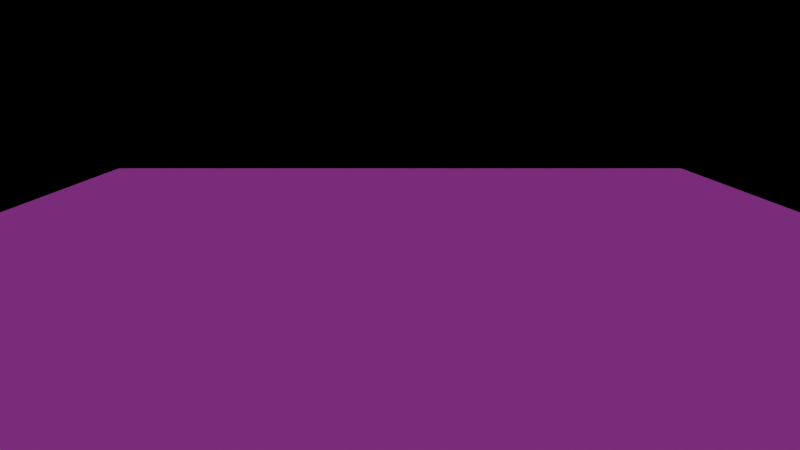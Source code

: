 # Source: AllAssets.blend  (saved by Blender 2.71.0; exported with 4.5.12 LTS)
import bpy
from mathutils import Matrix  # noqa: F401  (used for matrix-valued properties, if any)

bpy.ops.wm.read_factory_settings(use_empty=True)
scene = bpy.context.scene
scene.name = 'Scene'

# ---- collections
col_collection_1 = bpy.data.collections.new('Collection 1'); scene.collection.children.link(col_collection_1)
col_collection_2 = bpy.data.collections.new('Collection 2'); scene.collection.children.link(col_collection_2)
col_collection_3 = bpy.data.collections.new('Collection 3'); scene.collection.children.link(col_collection_3)
col_collection_3.hide_render = True
col_collection_3.hide_viewport = True

# ---- images (referenced by path relative to the original .blend; pixels are not part of the script)
import os
ASSET_DIR = os.environ.get("B2B_ASSET_DIR", "")  # directory of the original .blend (textures are referenced by path, not embedded)
HERE = os.path.dirname(os.path.abspath(__file__))  # packed textures are extracted next to this script under _unpacked/

def load_image(name, relpath, width, height, colorspace="sRGB"):
    """Load a texture the original file referenced (path relative to the .blend, or extracted next to this script)."""
    p = next((c for c in (os.path.join(HERE, relpath), os.path.join(ASSET_DIR, relpath)) if relpath and os.path.exists(c)), "")
    if p:
        img = bpy.data.images.load(p, check_existing=True)
        img.name = name
    else:  # same state as the original file: an image datablock whose file is absent (Cycles renders it pink)
        img = bpy.data.images.new(name, width, height)
        img.source = "FILE"
        img.filepath = "//" + (relpath or name)
    img.colorspace_settings.name = colorspace
    return img
img_hdr_sw_jpg = load_image('HDR_sw.jpg', 'HDR_sw.jpg', 1024, 1024, 'sRGB')

# ---- materials (node trees are filled in below, after node groups)
mat_material = bpy.data.materials.new('Material')
mat_material.alpha_threshold = 0.0
mat_material.diffuse_color = (0.04203, 0.04203, 0.04203, 1.0)
mat_material.roughness = 0.5
mat_material.line_color = (0.0, 0.0, 0.0, 1.0)

# ---- material node trees
mat_material.use_nodes = True; mat_material.node_tree.nodes.clear()
_N = mat_material.node_tree.nodes; _L = mat_material.node_tree.links
n0 = _N.new('ShaderNodeOutputMaterial'); n0.name = 'Material Output'; n0.location = (300, 300)
n1 = _N.new('ShaderNodeBsdfDiffuse'); n1.name = 'Diffuse BSDF'; n1.location = (10, 300)
n1.inputs[0].default_value = (0.04203, 0.04203, 0.04203, 1.0)
_L.new(n1.outputs[0], n0.inputs[0])
n0.is_active_output = True

# ---- world
world_world = bpy.data.worlds.new('World'); scene.world = world_world
world_world.use_nodes = True; world_world.node_tree.nodes.clear()
_N = world_world.node_tree.nodes; _L = world_world.node_tree.links
n0 = _N.new('ShaderNodeOutputWorld'); n0.name = 'World Output'; n0.location = (300, 300)
n1 = _N.new('ShaderNodeTexEnvironment'); n1.name = 'Environment Texture'; n1.location = (-358, 150)
n1.width = 140
n1.image = img_hdr_sw_jpg
n2 = _N.new('ShaderNodeLightPath'); n2.name = 'Light Path'; n2.location = (-145, 596)
n3 = _N.new('ShaderNodeBsdfTransparent'); n3.name = 'Transparent BSDF'; n3.location = (-122, 310)
n4 = _N.new('ShaderNodeBackground'); n4.name = 'Background'; n4.location = (-121, 172)
n4.inputs[1].default_value = 4.0
n5 = _N.new('ShaderNodeMixShader'); n5.name = 'Mix Shader'; n5.location = (115, 290)
_L.new(n4.outputs[0], n5.inputs[1])
_L.new(n1.outputs[0], n4.inputs[0])
_L.new(n2.outputs[0], n5.inputs[0])
_L.new(n3.outputs[0], n5.inputs[2])
_L.new(n5.outputs[0], n0.inputs[0])
n0.is_active_output = True
world_world.color = (5.2, 5.2, 5.2)
world_world.use_sun_shadow = False
world_world.sun_shadow_jitter_overblur = 0.0
world_world.cycles.sampling_method = 'MANUAL'
world_world.cycles.sample_map_resolution = 256
world_world.light_settings.ao_factor = 0.3

# ---- cameras
cam_camera = bpy.data.cameras.new('Camera')
cam_camera.clip_end = 100.0
cam_camera.lens = 35.0
cam_camera.sensor_width = 32.0
cam_camera.sensor_height = 18.0
cam_camera.dof.focus_distance = 0.0

# ---- meshes
me_cube = bpy.data.meshes.new('Cube')
me_cube.from_pydata([], [], [])
me_cube.update()
me_cube_002 = bpy.data.meshes.new('Cube.002')
me_cube_002.from_pydata([], [], [])
me_cube_002.update()
me_cube_001 = bpy.data.meshes.new('Cube.001')
me_cube_001.from_pydata([], [], [])
me_cube_001.update()
me_cube_003 = bpy.data.meshes.new('Cube.003')
me_cube_003.from_pydata([], [], [])
me_cube_003.update()
me_cube_002_1 = bpy.data.meshes.new('Cube.002')
me_cube_002_1.from_pydata([], [], [])
me_cube_002_1.update()
me_cube_001_1 = bpy.data.meshes.new('Cube.001')
me_cube_001_1.from_pydata([], [], [])
me_cube_001_1.update()
me_plane_001 = bpy.data.meshes.new('Plane.001')
me_plane_001.from_pydata([(-13.97, -10.22, 0.0), (13.97, -10.22, 0.0), (-13.97, 22.78, 0.0), (13.97, 22.78, 0.0)], [], [(0, 1, 3, 2)])
me_plane_001.materials.append(mat_material)
me_plane_001.use_remesh_preserve_volume = False
me_plane_001.use_remesh_preserve_attributes = False
me_plane_001.use_mirror_vertex_groups = False
me_plane_001.update()
me_cube_1 = bpy.data.meshes.new('Cube')
me_cube_1.from_pydata([], [], [])
me_cube_1.update()
me_cube_001_2 = bpy.data.meshes.new('Cube.001')
me_cube_001_2.from_pydata([], [], [])
me_cube_001_2.update()
me_cube_003_1 = bpy.data.meshes.new('Cube.003')
me_cube_003_1.from_pydata([], [], [])
me_cube_003_1.update()
arm_t_r = bpy.data.armatures.new('Tür')  # bones are not reproduced

# ---- objects
ob_brett1_proxy = bpy.data.objects.new('Brett1_proxy', me_cube)
ob_brett3_proxy = bpy.data.objects.new('Brett3_proxy', me_cube_002)
ob_brett2_proxy = bpy.data.objects.new('Brett2_proxy', me_cube_001)
ob_kiste3_proxy = bpy.data.objects.new('Kiste3_proxy', me_cube_003)
ob_kiste2_proxy = bpy.data.objects.new('Kiste2_proxy', me_cube_002_1)
ob_kiste1_proxy = bpy.data.objects.new('Kiste1_proxy', me_cube_001_1)
ob_plane = bpy.data.objects.new('Plane', me_plane_001)
ob_gel_nder_anfang_proxy = bpy.data.objects.new('Geländer_Anfang_proxy', me_cube_1)
ob_gel_nder_mitte_proxy = bpy.data.objects.new('Geländer_Mitte_proxy', me_cube_001_2)
ob_gel_nder_kurve_proxy = bpy.data.objects.new('Geländer_Kurve_proxy', me_cube_003_1)
ob_t_r = bpy.data.objects.new('Tür', None)
ob_camera = bpy.data.objects.new('Camera', cam_camera)
ob_a_t_r_proxy = bpy.data.objects.new('a_Tür_proxy', arm_t_r)

# ---- transforms, parenting, visibility, modifiers, constraints
ob_brett1_proxy.location = (-4.594, -5.655, 0.1906)
ob_brett1_proxy.rotation_euler = (0.01248, 0.07846, -1.167)
ob_brett1_proxy.scale = (1.25, 0.2, 0.09753)
ob_brett1_proxy.lineart.crease_threshold = 0.0
ob_brett3_proxy.location = (-3.9, -5.429, 0.1009)
ob_brett3_proxy.rotation_euler = (0.001094, 0.03566, -3.292)
ob_brett3_proxy.scale = (1.25, 0.2, 0.09753)
ob_brett3_proxy.lineart.crease_threshold = 0.0
ob_brett2_proxy.location = (-3.698, -5.11, 0.0)
ob_brett2_proxy.rotation_euler = (0.0, -0.0, -0.561)
ob_brett2_proxy.scale = (1.25, 0.2, 0.09753)
ob_brett2_proxy.lineart.crease_threshold = 0.0
ob_kiste3_proxy.location = (-1.672, 4.253, 0.0)
ob_kiste3_proxy.rotation_euler = (0.0, -0.0, 0.1349)
ob_kiste3_proxy.lineart.crease_threshold = 0.0
ob_kiste2_proxy.location = (-0.6873, 2.704, 0.0)
ob_kiste2_proxy.rotation_euler = (0.0, -0.0, -0.1072)
ob_kiste2_proxy.lineart.crease_threshold = 0.0
ob_kiste1_proxy.location = (-2.522, 2.667, 0.0)
ob_kiste1_proxy.rotation_euler = (0.0, 0.0, -1.843)
ob_kiste1_proxy.lineart.crease_threshold = 0.0
ob_plane.location = (0.0, 0.0, 0.0)
ob_plane.lineart.crease_threshold = 0.0
ob_gel_nder_anfang_proxy.location = (0.728, -4.395, 0.0)
ob_gel_nder_anfang_proxy.rotation_euler = (0.0, -0.0, 0.6048)
ob_gel_nder_anfang_proxy.scale = (-1.0, 1.0, 1.0)
ob_gel_nder_anfang_proxy.lineart.crease_threshold = 0.0
ob_gel_nder_mitte_proxy.location = (-0.09458, -4.964, 0.0)
ob_gel_nder_mitte_proxy.rotation_euler = (0.0, -0.0, 0.6048)
ob_gel_nder_mitte_proxy.lineart.crease_threshold = 0.0
ob_gel_nder_kurve_proxy.location = (-0.09458, -4.964, 0.0)
ob_gel_nder_kurve_proxy.rotation_euler = (0.0, -0.0, 0.6048)
ob_gel_nder_kurve_proxy.lineart.crease_threshold = 0.0
ob_t_r.location = (0.0, 0.0, 0.0)
ob_camera.location = (0.0, -20.51, 5.095)
ob_camera.rotation_euler = (1.389, -0.0, 0.0)
ob_camera.lineart.crease_threshold = 0.0
ob_a_t_r_proxy.location = (0.0, 0.0, 0.0)
ob_a_t_r_proxy.lineart.crease_threshold = 0.0

# ---- collection membership
col_collection_1.objects.link(ob_brett1_proxy)
col_collection_1.objects.link(ob_brett3_proxy)
col_collection_1.objects.link(ob_brett2_proxy)
col_collection_1.objects.link(ob_kiste3_proxy)
col_collection_1.objects.link(ob_kiste2_proxy)
col_collection_1.objects.link(ob_kiste1_proxy)
col_collection_1.objects.link(ob_plane)
col_collection_2.objects.link(ob_gel_nder_anfang_proxy)
col_collection_2.objects.link(ob_gel_nder_mitte_proxy)
col_collection_2.objects.link(ob_gel_nder_kurve_proxy)
col_collection_2.objects.link(ob_brett1_proxy)
col_collection_2.objects.link(ob_brett3_proxy)
col_collection_2.objects.link(ob_brett2_proxy)
col_collection_2.objects.link(ob_kiste3_proxy)
col_collection_2.objects.link(ob_kiste2_proxy)
col_collection_2.objects.link(ob_kiste1_proxy)
col_collection_2.objects.link(ob_t_r)
col_collection_3.objects.link(ob_brett1_proxy)
col_collection_3.objects.link(ob_brett3_proxy)
col_collection_3.objects.link(ob_brett2_proxy)
col_collection_3.objects.link(ob_kiste3_proxy)
col_collection_3.objects.link(ob_kiste2_proxy)
col_collection_3.objects.link(ob_kiste1_proxy)
col_collection_3.objects.link(ob_camera)
col_collection_3.objects.link(ob_a_t_r_proxy)

# ---- scene / render settings (as saved in the file)
scene.camera = ob_camera
scene.frame_start = 1; scene.frame_end = 250; scene.frame_set(1)
scene.render.engine = 'CYCLES'
scene.render.image_settings.color_mode = 'RGB'
scene.render.image_settings.compression = 90
scene.render.resolution_percentage = 50
scene.render.dither_intensity = 0.0
scene.render.bake_margin = 2
scene.cycles.use_denoising = False
scene.cycles.samples = 10
scene.cycles.sampling_pattern = 'TABULATED_SOBOL'
scene.cycles.light_sampling_threshold = 0.0
scene.cycles.use_adaptive_sampling = False
scene.cycles.use_light_tree = False
scene.cycles.blur_glossy = 0.0
scene.cycles.volume_bounces = 1
scene.cycles.pixel_filter_type = 'GAUSSIAN'
scene.cycles.sample_clamp_indirect = 0.0
scene.view_settings.view_transform = 'Standard'
bpy.context.view_layer.update()

# ---- added for rendering (the .blend has no usable light): sun
light_auto_sun = bpy.data.lights.new('AutoSun', 'SUN')
light_auto_sun.energy = 3.0
light_auto_sun.angle = 0.0523599
ob_auto_sun = bpy.data.objects.new('AutoSun', light_auto_sun)
scene.collection.objects.link(ob_auto_sun)
ob_auto_sun.rotation_euler = (0.872665, 0.174533, 0.523599)
bpy.context.view_layer.update()
